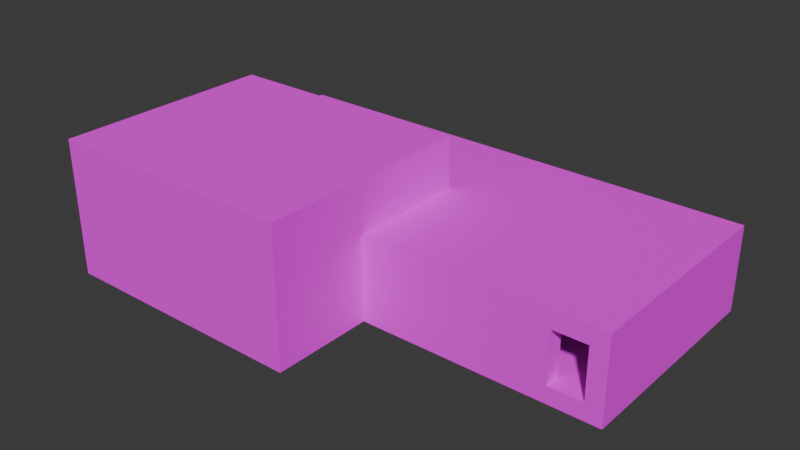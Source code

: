 # Source: test_2.blend  (saved by Blender 5.1.30; exported with 4.5.12 LTS)
import bpy
from mathutils import Matrix  # noqa: F401  (used for matrix-valued properties, if any)

bpy.ops.wm.read_factory_settings(use_empty=True)
scene = bpy.context.scene
scene.name = 'Scene'

# ---- collections
col_collection = bpy.data.collections.new('Collection'); scene.collection.children.link(col_collection)

# ---- images (referenced by path relative to the original .blend; pixels are not part of the script)
import os
ASSET_DIR = os.environ.get("B2B_ASSET_DIR", "")  # directory of the original .blend (textures are referenced by path, not embedded)
HERE = os.path.dirname(os.path.abspath(__file__))  # packed textures are extracted next to this script under _unpacked/

def load_image(name, relpath, width, height, colorspace="sRGB"):
    """Load a texture the original file referenced (path relative to the .blend, or extracted next to this script)."""
    p = next((c for c in (os.path.join(HERE, relpath), os.path.join(ASSET_DIR, relpath)) if relpath and os.path.exists(c)), "")
    if p:
        img = bpy.data.images.load(p, check_existing=True)
        img.name = name
    else:  # same state as the original file: an image datablock whose file is absent (Cycles renders it pink)
        img = bpy.data.images.new(name, width, height)
        img.source = "FILE"
        img.filepath = "//" + (relpath or name)
    img.colorspace_settings.name = colorspace
    return img
img_test_png = load_image('test.png', 'test.png', 1024, 1024, 'sRGB')

# ---- materials (node trees are filled in below, after node groups)
mat_test = bpy.data.materials.new('test')
mat_test.alpha_threshold = 0.0
mat_test.use_backface_culling = True
mat_test.use_backface_culling_lightprobe_volume = False
mat_test.roughness = 0.5
mat_test.line_color = (0.0, 0.0, 0.0, 1.0)

# ---- material node trees
mat_test.use_nodes = True; mat_test.node_tree.nodes.clear()
_N = mat_test.node_tree.nodes; _L = mat_test.node_tree.links
n0 = _N.new('ShaderNodeOutputMaterial'); n0.name = 'Material Output'; n0.location = (200, 100)
n1 = _N.new('ShaderNodeBsdfPrincipled'); n1.name = 'Principled BSDF'; n1.location = (-200, 100)
n1.inputs[2].default_value = 1.0
n2 = _N.new('ShaderNodeTexImage'); n2.name = 'Image Texture'; n2.location = (-490, 80)
n2.image = img_test_png
n2.interpolation = 'Closest'
_L.new(n1.outputs[0], n0.inputs[0])
_L.new(n2.outputs[0], n1.inputs[0])
n0.is_active_output = True

# ---- world
world_world = bpy.data.worlds.new('World'); scene.world = world_world
world_world.use_nodes = True; world_world.node_tree.nodes.clear()
_N = world_world.node_tree.nodes; _L = world_world.node_tree.links
n0 = _N.new('ShaderNodeOutputWorld'); n0.name = 'World Output'; n0.location = (200, 100)
n1 = _N.new('ShaderNodeBackground'); n1.name = 'Background'; n1.location = (-200, 100)
n1.inputs[0].default_value = (0.05088, 0.05088, 0.05088, 1.0)
_L.new(n1.outputs[0], n0.inputs[0])
n0.is_active_output = True
world_world.color = (0.05088, 0.05088, 0.05088)
world_world.sun_shadow_jitter_overblur = 0.0

# ---- meshes
me_cube = bpy.data.meshes.new('Cube')
me_cube.from_pydata([(11.0, 11.0, 0.0), (11.0, 11.0, -2.0), (11.0, -11.0, 0.0), (11.0, -11.0, -2.0), (-17.0, 11.0, 0.0), (-17.0, 11.0, -2.0), (-17.0, -11.0, 0.0), (-17.0, -11.0, -2.0)], [], [(0, 4, 6, 2), (3, 2, 6, 7), (7, 6, 4, 5), (5, 1, 3, 7), (1, 0, 2, 3), (5, 4, 0, 1)])
_uv = me_cube.uv_layers.new(name='UVMap')
_uv.uv.foreach_set('vector', [6.0, 6.0, -8.0, 6.0, -8.0, -5.0, 6.0, -5.0, 6.0, 0.0, 6.0, 1.0, -8.0, 1.0, -8.0, 0.0, -5.0, 0.0, -5.0, 1.0, 6.0, 1.0, 6.0, 0.0, -8.0, 6.0, 6.0, 6.0, 6.0, -5.0, -8.0, -5.0, 6.0, 0.0, 6.0, 1.0, -5.0, 1.0, -5.0, 0.0, -8.0, 0.0, -8.0, 1.0, 6.0, 1.0, 6.0, 0.0])
me_cube.materials.append(mat_test)
me_cube.use_mirror_vertex_groups = False
me_cube.update()
me_cube_005 = bpy.data.meshes.new('Cube.005')
me_cube_005.from_pydata([(13.0, -9.0, 14.0), (13.0, -9.0, -2.0), (13.0, -11.0, 14.0), (13.0, -11.0, -2.0), (-11.0, -9.0, 14.0), (-11.0, -9.0, -2.0), (-11.0, -11.0, 14.0), (-11.0, -11.0, -2.0), (13.0, -33.0, 14.0), (13.0, -33.0, -2.0), (13.0, -35.0, 14.0), (13.0, -35.0, -2.0), (-17.0, -33.0, 14.0), (-17.0, -33.0, -2.0), (-17.0, -35.0, 14.0), (-17.0, -35.0, -2.0)], [], [(0, 4, 6, 2), (3, 2, 6, 7), (7, 6, 4, 5), (5, 1, 3, 7), (1, 0, 2, 3), (5, 4, 0, 1), (8, 12, 14, 10), (11, 10, 14, 15), (15, 14, 12, 13), (13, 9, 11, 15), (9, 8, 10, 11), (13, 12, 8, 9)])
_uv = me_cube_005.uv_layers.new(name='UVMap')
_uv.uv.foreach_set('vector', [7.0, -4.0, -5.0, -4.0, -5.0, -5.0, 7.0, -5.0, 7.0, 0.0, 7.0, 8.0, -5.0, 8.0, -5.0, 0.0, -5.0, 0.0, -5.0, 8.0, -4.0, 8.0, -4.0, 0.0, -5.0, -4.0, 7.0, -4.0, 7.0, -5.0, -5.0, -5.0, -4.0, 0.0, -4.0, 8.0, -5.0, 8.0, -5.0, 0.0, -5.0, 0.0, -5.0, 8.0, 7.0, 8.0, 7.0, 0.0, 7.0, -16.0, -8.0, -16.0, -8.0, -17.0, 7.0, -17.0, 7.0, 6.271e-08, 7.0, 8.0, -8.0, 8.0, -8.0, -1.192e-07, -17.0, 0.0, -17.0, 8.0, -16.0, 8.0, -16.0, 0.0, -8.0, -16.0, 7.0, -16.0, 7.0, -17.0, -8.0, -17.0, -16.0, 0.0, -16.0, 8.0, -17.0, 8.0, -17.0, 0.0, -8.0, 0.0, -8.0, 8.0, 7.0, 8.0, 7.0, 0.0])
me_cube_005.materials.append(mat_test)
me_cube_005.use_mirror_vertex_groups = False
me_cube_005.update()
me_cube_006 = bpy.data.meshes.new('Cube.006')
me_cube_006.from_pydata([(13.0, 11.0, -23.0), (13.0, 11.0, -25.0), (13.0, -11.0, -23.0), (13.0, -11.0, -25.0), (-17.0, 11.0, -23.0), (-17.0, 11.0, -25.0), (-17.0, -11.0, -23.0), (-17.0, -11.0, -25.0)], [], [(0, 4, 6, 2), (3, 2, 6, 7), (7, 6, 4, 5), (5, 1, 3, 7), (1, 0, 2, 3), (5, 4, 0, 1)])
_uv = me_cube_006.uv_layers.new(name='UVMap')
_uv.uv.foreach_set('vector', [7.0, 6.0, -8.0, 6.0, -8.0, -5.0, 7.0, -5.0, 7.0, -11.5, 7.0, -10.5, -8.0, -10.5, -8.0, -11.5, -5.0, -11.5, -5.0, -10.5, 6.0, -10.5, 6.0, -11.5, -8.0, 6.0, 7.0, 6.0, 7.0, -5.0, -8.0, -5.0, 6.0, -11.5, 6.0, -10.5, -5.0, -10.5, -5.0, -11.5, -8.0, -11.5, -8.0, -10.5, 7.0, -10.5, 7.0, -11.5])
me_cube_006.materials.append(mat_test)
me_cube_006.use_mirror_vertex_groups = False
me_cube_006.update()
me_cube_007 = bpy.data.meshes.new('Cube.007')
me_cube_007.from_pydata([(-9.0, 11.0, 12.0), (-9.0, 11.0, -2.0), (-9.0, -11.0, 12.0), (-9.0, -11.0, -2.0), (-11.0, 11.0, 12.0), (-11.0, 11.0, -2.0), (-11.0, -11.0, 12.0), (-11.0, -11.0, -2.0), (-37.0, 11.0, 12.0), (-37.0, 11.0, -2.0), (-37.0, -11.0, 12.0), (-37.0, -11.0, -2.0), (-39.0, 11.0, 12.0), (-39.0, 11.0, -2.0), (-39.0, -11.0, 12.0), (-39.0, -11.0, -2.0)], [], [(0, 4, 6, 2), (3, 2, 6, 7), (7, 6, 4, 5), (5, 1, 3, 7), (1, 0, 2, 3), (5, 4, 0, 1), (8, 12, 14, 10), (11, 10, 14, 15), (15, 14, 12, 13), (13, 9, 11, 15), (9, 8, 10, 11), (13, 12, 8, 9)])
_uv = me_cube_007.uv_layers.new(name='UVMap')
_uv.uv.foreach_set('vector', [-4.0, 6.0, -5.0, 6.0, -5.0, -5.0, -4.0, -5.0, -4.0, 0.0, -4.0, 7.0, -5.0, 7.0, -5.0, 0.0, -5.0, 0.0, -5.0, 7.0, 6.0, 7.0, 6.0, 0.0, -5.0, 6.0, -4.0, 6.0, -4.0, -5.0, -5.0, -5.0, 6.0, 0.0, 6.0, 7.0, -5.0, 7.0, -5.0, 0.0, -5.0, 0.0, -5.0, 7.0, -4.0, 7.0, -4.0, 0.0, -18.0, 6.0, -19.0, 6.0, -19.0, -5.0, -18.0, -5.0, -18.0, 0.0, -18.0, 7.0, -19.0, 7.0, -19.0, 0.0, -5.0, 0.0, -5.0, 7.0, 6.0, 7.0, 6.0, 0.0, -19.0, 6.0, -18.0, 6.0, -18.0, -5.0, -19.0, -5.0, 6.0, 0.0, 6.0, 7.0, -5.0, 7.0, -5.0, 0.0, -19.0, 0.0, -19.0, 7.0, -18.0, 7.0, -18.0, 0.0])
me_cube_007.materials.append(mat_test)
me_cube_007.use_mirror_vertex_groups = False
me_cube_007.update()
me_cube_003 = bpy.data.meshes.new('Cube.003')
me_cube_003.from_pydata([(11.0, -9.0, -8.0), (11.0, -9.0, -18.0), (11.0, -11.0, -8.0), (11.0, -11.0, -18.0), (5.0, -9.0, -8.0), (5.0, -9.0, -18.0), (5.0, -11.0, -8.0), (5.0, -11.0, -18.0)], [], [(0, 4, 6, 2), (3, 2, 6, 7), (7, 6, 4, 5), (5, 1, 3, 7), (1, 0, 2, 3), (5, 4, 0, 1)])
_uv = me_cube_003.uv_layers.new(name='UVMap')
_uv.uv.foreach_set('vector', [6.0, -4.0, 3.0, -4.0, 3.0, -5.0, 6.0, -5.0, 6.0, -8.0, 6.0, -3.0, 3.0, -3.0, 3.0, -8.0, -5.0, -8.0, -5.0, -3.0, -4.0, -3.0, -4.0, -8.0, 3.0, -4.0, 6.0, -4.0, 6.0, -5.0, 3.0, -5.0, -4.0, -8.0, -4.0, -3.0, -5.0, -3.0, -5.0, -8.0, 3.0, -8.0, 3.0, -3.0, 6.0, -3.0, 6.0, -8.0])
me_cube_003.materials.append(mat_test)
me_cube_003.use_mirror_vertex_groups = False
me_cube_003.update()
me_cube_008 = bpy.data.meshes.new('Cube.008')
me_cube_008.from_pydata([(11.0, -9.0, 0.0), (11.0, -9.0, -4.0), (11.0, -11.0, 0.0), (11.0, -11.0, -4.0), (9.0, -9.0, 0.0), (9.0, -9.0, -4.0), (9.0, -11.0, 0.0), (9.0, -11.0, -4.0), (9.0, -9.0, -6.0), (9.0, -11.0, -6.0), (11.0, -9.0, -6.0), (11.0, -11.0, -6.0), (15.0, -11.0, -4.0), (15.0, -9.0, -4.0), (15.0, -11.0, -6.0), (15.0, -9.0, -6.0)], [], [(0, 4, 6, 2), (3, 2, 6, 7), (7, 6, 4, 5), (5, 1, 10, 8), (1, 0, 2, 3), (5, 4, 0, 1), (8, 10, 11, 9), (3, 7, 9, 11), (7, 5, 8, 9), (3, 11, 14, 12), (13, 12, 14, 15), (11, 10, 15, 14), (1, 3, 12, 13), (10, 1, 13, 15)])
me_cube_008.polygons.foreach_set('use_smooth', [True] * 14)
_uv = me_cube_008.uv_layers.new(name='UVMap')
_uv.uv.foreach_set('vector', [1.0, 1.562, 0.0, 1.562, 0.0, 0.5625, 1.0, 0.5625, 1.0, 1.0, 1.0, 3.0, 0.0, 3.0, 0.0, 1.0, 0.5625, 1.0, 0.5625, 3.0, 1.562, 3.0, 1.562, 1.0, 0.0, 1.0, 1.0, 1.0, 1.0, 0.0, 0.0, 0.0, 1.5, 1.0, 1.5, 3.0, 0.5, 3.0, 0.5, 1.0, 0.0, 1.0, 0.0, 3.0, 1.0, 3.0, 1.0, 1.0, 0.0, 1.562, 1.0, 1.562, 1.0, 0.5625, 0.0, 0.5625, 1.0, 1.0, 0.0, 1.0, 0.0, 0.0, 1.0, 0.0, 0.5625, 1.0, 1.562, 1.0, 1.562, 0.0, 0.5625, 0.0, 1.0, 1.0, 1.0, 0.0, 3.0, 0.0, 3.0, 1.0, 1.562, 1.0, 0.5625, 1.0, 0.5625, 0.0, 1.562, 0.0, 1.0, 0.5625, 1.0, 1.562, 3.0, 1.562, 3.0, 0.5625, 1.0, 1.0, 1.0, 0.0, 3.0, 0.0, 3.0, 1.0, 1.0, 0.0, 1.0, 1.0, 3.0, 1.0, 3.0, 0.0])
me_cube_008.materials.append(mat_test)
me_cube_008.use_mirror_vertex_groups = False
me_cube_008.update()
me_cube_010 = bpy.data.meshes.new('Cube.010')
me_cube_010.from_pydata([(13.0, 3.0, 8.0), (13.0, 3.0, -2.0), (13.0, 1.0, 8.0), (13.0, 1.0, -2.0), (-17.0, 3.0, 8.0), (-17.0, 3.0, -2.0), (-17.0, 1.0, 8.0), (-17.0, 1.0, -2.0)], [], [(0, 4, 6, 2), (3, 2, 6, 7), (7, 6, 4, 5), (5, 1, 3, 7), (1, 0, 2, 3), (5, 4, 0, 1)])
_uv = me_cube_010.uv_layers.new(name='UVMap')
_uv.uv.foreach_set('vector', [7.0, 2.0, -8.0, 2.0, -8.0, 1.0, 7.0, 1.0, 7.0, 6.271e-08, 7.0, 5.0, -8.0, 5.0, -8.0, -1.192e-07, 1.0, 6.104e-05, 1.0, 5.0, 2.0, 5.0, 2.0, 6.104e-05, -8.0, 2.0, 7.0, 2.0, 7.0, 1.0, -8.0, 1.0, 2.0, 8.392e-05, 2.0, 5.0, 1.0, 5.0, 1.0, 8.392e-05, -8.0, 0.0, -8.0, 5.0, 7.0, 5.0, 7.0, 0.0])
me_cube_010.materials.append(mat_test)
me_cube_010.use_mirror_vertex_groups = False
me_cube_010.update()
me_cube_011 = bpy.data.meshes.new('Cube.011')
me_cube_011.from_pydata([(13.0, 11.0, 0.0), (13.0, 11.0, -2.0), (13.0, 1.0, 0.0), (13.0, 1.0, -2.0), (-17.0, 11.0, 0.0), (-17.0, 11.0, -2.0), (-17.0, 1.0, 0.0), (-17.0, 1.0, -2.0)], [], [(0, 4, 6, 2), (3, 2, 6, 7), (7, 6, 4, 5), (5, 1, 3, 7), (1, 0, 2, 3), (5, 4, 0, 1)])
_uv = me_cube_011.uv_layers.new(name='UVMap')
_uv.uv.foreach_set('vector', [7.0, 6.0, -8.0, 6.0, -8.0, 1.0, 7.0, 1.0, 7.0, 7.451e-09, 7.0, 1.0, -8.0, 1.0, -8.0, 0.0, 1.0, 0.0, 1.0, 1.0, 6.0, 1.0, 6.0, 0.0, -8.0, 6.0, 7.0, 6.0, 7.0, 1.0, -8.0, 1.0, 6.0, 0.0, 6.0, 1.0, 1.0, 1.0, 1.0, 0.0, -8.0, 0.0, -8.0, 1.0, 7.0, 1.0, 7.0, 7.451e-09])
me_cube_011.materials.append(mat_test)
me_cube_011.use_mirror_vertex_groups = False
me_cube_011.update()
me_cube_012 = bpy.data.meshes.new('Cube.012')
me_cube_012.from_pydata([(13.0, 11.0, -23.0), (13.0, 11.0, -25.0), (13.0, 1.0, -23.0), (13.0, 1.0, -25.0), (-17.0, 11.0, -23.0), (-17.0, 11.0, -25.0), (-17.0, 1.0, -23.0), (-17.0, 1.0, -25.0)], [], [(0, 4, 6, 2), (3, 2, 6, 7), (7, 6, 4, 5), (5, 1, 3, 7), (1, 0, 2, 3), (5, 4, 0, 1)])
_uv = me_cube_012.uv_layers.new(name='UVMap')
_uv.uv.foreach_set('vector', [7.0, 6.0, -8.0, 6.0, -8.0, 1.0, 7.0, 1.0, 7.0, -11.5, 7.0, -10.5, -8.0, -10.5, -8.0, -11.5, 1.0, -11.5, 1.0, -10.5, 6.0, -10.5, 6.0, -11.5, -8.0, 6.0, 7.0, 6.0, 7.0, 1.0, -8.0, 1.0, 6.0, -11.5, 6.0, -10.5, 1.0, -10.5, 1.0, -11.5, -8.0, -11.5, -8.0, -10.5, 7.0, -10.5, 7.0, -11.5])
me_cube_012.materials.append(mat_test)
me_cube_012.use_mirror_vertex_groups = False
me_cube_012.update()
me_cube_013 = bpy.data.meshes.new('Cube.013')
me_cube_013.from_pydata([(-40.0, 11.0, 6.0), (-40.0, 11.0, 0.0), (-40.0, 1.0, 6.0), (-40.0, 1.0, 0.0), (-42.0, 11.0, 6.0), (-42.0, 11.0, 0.0), (-42.0, 1.0, 6.0), (-42.0, 1.0, 0.0)], [], [(0, 4, 6, 2), (3, 2, 6, 7), (7, 6, 4, 5), (5, 1, 3, 7), (1, 0, 2, 3), (5, 4, 0, 1)])
_uv = me_cube_013.uv_layers.new(name='UVMap')
_uv.uv.foreach_set('vector', [-19.5, 6.0, -20.5, 6.0, -20.5, 1.0, -19.5, 1.0, -19.5, 1.0, -19.5, 4.0, -20.5, 4.0, -20.5, 1.0, 1.0, 1.0, 1.0, 4.0, 6.0, 4.0, 6.0, 1.0, -20.5, 6.0, -19.5, 6.0, -19.5, 1.0, -20.5, 1.0, 6.0, 1.0, 6.0, 4.0, 1.0, 4.0, 1.0, 1.0, -20.5, 1.0, -20.5, 4.0, -19.5, 4.0, -19.5, 1.0])
me_cube_013.materials.append(mat_test)
me_cube_013.use_mirror_vertex_groups = False
me_cube_013.update()
me_cube_045 = bpy.data.meshes.new('Cube.045')
me_cube_045.from_pydata([(11.0, 25.0, 0.0), (11.0, 25.0, -2.0), (11.0, -1.0, 0.0), (11.0, -1.0, -2.0), (-17.0, 25.0, 0.0), (-17.0, 25.0, -2.0), (-17.0, -1.0, 0.0), (-17.0, -1.0, -2.0), (11.0, 25.0, 8.0), (11.0, 25.0, 6.0), (11.0, -1.0, 8.0), (11.0, -1.0, 6.0), (-17.0, 25.0, 8.0), (-17.0, 25.0, 6.0), (-17.0, -1.0, 8.0), (-17.0, -1.0, 6.0)], [], [(0, 4, 6, 2), (3, 2, 6, 7), (7, 6, 4, 5), (5, 1, 3, 7), (1, 0, 2, 3), (5, 4, 0, 1), (8, 12, 14, 10), (11, 10, 14, 15), (15, 14, 12, 13), (13, 9, 11, 15), (9, 8, 10, 11), (13, 12, 8, 9)])
_uv = me_cube_045.uv_layers.new(name='UVMap')
_uv.uv.foreach_set('vector', [6.0, 13.0, -8.0, 13.0, -8.0, 7.153e-07, 6.0, 7.153e-07, 6.0, 0.0, 6.0, 1.0, -8.0, 1.0, -8.0, 0.0, 0.0, 0.0, 0.0, 1.0, 13.0, 1.0, 13.0, 0.0, -8.0, 13.0, 6.0, 13.0, 6.0, 7.153e-07, -8.0, 7.153e-07, 13.0, 0.0, 13.0, 1.0, 4.768e-07, 1.0, 4.768e-07, 0.0, -8.0, 0.0, -8.0, 1.0, 6.0, 1.0, 6.0, 0.0, 6.0, 13.0, -8.0, 13.0, -8.0, 4.098e-07, 6.0, 5.423e-07, 6.0, 4.0, 6.0, 5.0, -8.0, 5.0, -8.0, 4.0, -2.459e-07, 4.0, 0.0, 5.0, 13.0, 5.0, 13.0, 4.0, -8.0, 13.0, 6.0, 13.0, 6.0, 3.444e-07, -8.0, 5.96e-07, 13.0, 4.0, 13.0, 5.0, 5.588e-07, 5.0, 2.384e-07, 4.0, -8.0, 4.0, -8.0, 5.0, 6.0, 5.0, 6.0, 4.0])
me_cube_045.materials.append(mat_test)
me_cube_045.use_mirror_vertex_groups = False
me_cube_045.update()
me_cube_046 = bpy.data.meshes.new('Cube.046')
me_cube_046.from_pydata([(38.0, 23.0, 12.0), (38.0, 23.0, 6.0), (38.0, 21.0, 12.0), (38.0, 21.0, 6.0), (12.0, 23.0, 12.0), (12.0, 23.0, 6.0), (12.0, 21.0, 12.0), (12.0, 21.0, 6.0), (40.0, 23.0, 12.0), (40.0, 23.0, 6.0), (40.0, 21.0, 12.0), (40.0, 21.0, 6.0), (38.0, -3.0, 12.0), (38.0, -3.0, 6.0), (40.0, -3.0, 12.0), (40.0, -3.0, 6.0)], [], [(0, 4, 6, 2), (3, 2, 6, 7), (7, 6, 4, 5), (5, 1, 3, 7), (10, 2, 12, 14), (5, 4, 0, 1), (9, 8, 10, 11), (1, 0, 8, 9), (3, 1, 9, 11), (0, 2, 10, 8), (12, 13, 15, 14), (2, 3, 13, 12), (11, 10, 14, 15), (3, 11, 15, 13)])
_uv = me_cube_046.uv_layers.new(name='UVMap')
_uv.uv.foreach_set('vector', [19.5, 12.0, 6.5, 12.0, 6.5, 11.0, 19.5, 11.0, 19.5, 4.0, 19.5, 7.0, 6.5, 7.0, 6.5, 4.0, 11.0, 4.0, 11.0, 7.0, 12.0, 7.0, 12.0, 4.0, 6.5, 12.0, 19.5, 12.0, 19.5, 11.0, 6.5, 11.0, 20.5, 11.0, 19.5, 11.0, 19.5, -1.0, 20.5, -1.0, 6.5, 4.0, 6.5, 7.0, 19.5, 7.0, 19.5, 4.0, 12.0, 4.0, 12.0, 7.0, 11.0, 7.0, 11.0, 4.0, 19.5, 4.0, 19.5, 7.0, 20.5, 7.0, 20.5, 4.0, 19.5, 11.0, 19.5, 12.0, 20.5, 12.0, 20.5, 11.0, 19.5, 12.0, 19.5, 11.0, 20.5, 11.0, 20.5, 12.0, 19.5, 7.0, 19.5, 4.0, 20.5, 4.0, 20.5, 7.0, 6.5, 2.0, 6.5, -1.0, -5.5, -1.0, -5.5, 2.0, 11.0, 4.0, 11.0, 7.0, -1.0, 7.0, -1.0, 4.0, 19.5, 11.0, 20.5, 11.0, 20.5, -1.0, 19.5, -1.0])
me_cube_046.materials.append(mat_test)
me_cube_046.use_mirror_vertex_groups = False
me_cube_046.update()
me_cube_047 = bpy.data.meshes.new('Cube.047')
me_cube_047.from_pydata([(5.0, 1.0, 6.0), (5.0, 1.0, 0.0), (5.0, -1.0, 6.0), (5.0, -1.0, 0.0), (3.0, 1.0, 6.0), (3.0, 1.0, 0.0), (3.0, -1.0, 6.0), (3.0, -1.0, 0.0), (-17.0, 1.0, 0.0), (-17.0, -1.0, 0.0), (-17.0, -1.0, 6.0), (-17.0, 1.0, 6.0)], [], [(0, 4, 6, 2), (3, 2, 6, 7), (5, 7, 9, 8), (5, 1, 3, 7), (1, 0, 2, 3), (5, 4, 0, 1), (9, 10, 11, 8), (6, 4, 11, 10), (4, 5, 8, 11), (7, 6, 10, 9)])
_uv = me_cube_047.uv_layers.new(name='UVMap')
_uv.uv.foreach_set('vector', [3.0, 1.0, 2.0, 1.0, 2.0, 1.233e-06, 3.0, 1.265e-06, 3.0, 1.0, 3.0, 4.0, 2.0, 4.0, 2.0, 1.0, 2.0, 1.0, 2.0, -3.745e-07, -8.0, 2.98e-07, -8.0, 1.0, 2.0, 1.0, 3.0, 1.0, 3.0, -4.081e-07, 2.0, -3.745e-07, 1.0, 1.0, 1.0, 4.0, -2.46e-06, 4.0, -6.941e-06, 1.0, 2.0, 1.0, 2.0, 4.0, 3.0, 4.0, 3.0, 1.0, -2.384e-06, 1.0, -2.384e-07, 4.0, 1.0, 4.0, 1.0, 1.0, 2.0, 1.233e-06, 2.0, 1.0, -8.0, 1.0, -8.0, 2.093e-06, 2.0, 4.0, 2.0, 1.0, -8.0, 1.0, -8.0, 4.0, 2.0, 1.0, 2.0, 4.0, -8.0, 4.0, -8.0, 1.0])
me_cube_047.materials.append(mat_test)
me_cube_047.use_mirror_vertex_groups = False
me_cube_047.update()
me_cube_048 = bpy.data.meshes.new('Cube.048')
me_cube_048.from_pydata([(-1.0, 7.0, 6.0), (-1.0, 7.0, 0.0), (-1.0, 1.0, 6.0), (-1.0, 1.0, 0.0), (-7.0, 7.0, 0.0), (-7.0, 1.0, 0.0), (-7.0, 1.0, 6.0), (-7.0, 7.0, 6.0)], [], [(1, 3, 5, 4), (1, 0, 2, 3), (5, 6, 7, 4), (2, 0, 7, 6), (0, 1, 4, 7), (3, 2, 6, 5)])
_uv = me_cube_048.uv_layers.new(name='UVMap')
_uv.uv.foreach_set('vector', [-1.907e-06, 4.0, -8.821e-06, 1.0, -3.0, 1.0, -3.0, 4.0, 4.0, 1.0, 4.0, 4.0, 1.0, 4.0, 1.0, 1.0, 1.0, 1.0, 1.0, 4.0, 4.0, 4.0, 4.0, 1.0, -4.172e-06, 1.0, -8.583e-06, 4.0, -3.0, 4.0, -3.0, 1.0, -1.287e-05, 4.0, -1.717e-05, 1.0, -3.0, 1.0, -3.0, 4.0, -9.537e-06, 1.0, -1.073e-05, 4.0, -3.0, 4.0, -3.0, 1.0])
me_cube_048.materials.append(mat_test)
me_cube_048.use_mirror_vertex_groups = False
me_cube_048.update()
arm_metarig = bpy.data.armatures.new('metarig')  # bones are not reproduced

# ---- objects
ob_cube_col = bpy.data.objects.new('Cube-col', me_cube)
ob_metarig = bpy.data.objects.new('metarig', arm_metarig)
ob_cube_col_005 = bpy.data.objects.new('Cube-col.005', me_cube_005)
ob_cube_col_006 = bpy.data.objects.new('Cube-col.006', me_cube_006)
ob_cube_col_007 = bpy.data.objects.new('Cube-col.007', me_cube_007)
ob_cube_col_001 = bpy.data.objects.new('Cube-col.001', me_cube_003)
ob_cube_col_002 = bpy.data.objects.new('Cube-col.002', me_cube_008)
ob_cube_col_003 = bpy.data.objects.new('Cube-col.003', me_cube_010)
ob_cube_col_004 = bpy.data.objects.new('Cube-col.004', me_cube_011)
ob_cube_col_008 = bpy.data.objects.new('Cube-col.008', me_cube_012)
ob_cube_col_009 = bpy.data.objects.new('Cube-col.009', me_cube_013)
ob_cube_col_010 = bpy.data.objects.new('Cube-col.010', me_cube_045)
ob_cube_col_011 = bpy.data.objects.new('Cube-col.011', me_cube_046)
ob_cube_col_012 = bpy.data.objects.new('Cube-col.012', me_cube_047)
ob_cube_col_013 = bpy.data.objects.new('Cube-col.013', me_cube_048)

# ---- transforms, parenting, visibility, modifiers, constraints
ob_cube_col.location = (0.0, 0.0, 0.0)
ob_cube_col.lock_rotations_4d = False
ob_cube_col.empty_display_type = 'ARROWS'
ob_cube_col.lineart.crease_threshold = 0.0
ob_metarig.location = (0.0, 0.0, 0.0)
ob_cube_col_005.location = (0.0, 22.0, 0.0)
ob_cube_col_005.lock_rotations_4d = False
ob_cube_col_005.empty_display_type = 'ARROWS'
ob_cube_col_005.lineart.crease_threshold = 0.0
ob_cube_col_006.location = (0.0, 0.0, 37.0)
ob_cube_col_006.lock_rotations_4d = False
ob_cube_col_006.empty_display_type = 'ARROWS'
ob_cube_col_006.lineart.crease_threshold = 0.0
ob_cube_col_007.location = (22.0, 0.0, 0.0)
ob_cube_col_007.lock_rotations_4d = False
ob_cube_col_007.empty_display_type = 'ARROWS'
ob_cube_col_007.lineart.crease_threshold = 0.0
ob_cube_col_001.location = (-22.0, 22.0, 22.0)
ob_cube_col_001.lock_rotations_4d = False
ob_cube_col_001.empty_display_type = 'ARROWS'
ob_cube_col_001.lineart.crease_threshold = 0.0
ob_cube_col_002.location = (-26.0, 22.0, 4.0)
ob_cube_col_002.lock_rotations_4d = False
ob_cube_col_002.empty_display_type = 'ARROWS'
ob_cube_col_002.lineart.crease_threshold = 0.0
ob_cube_col_003.location = (0.0, 22.0, 0.0)
ob_cube_col_003.lock_rotations_4d = False
ob_cube_col_003.empty_display_type = 'ARROWS'
ob_cube_col_003.lineart.crease_threshold = 0.0
ob_cube_col_004.location = (0.0, 12.0, 0.0)
ob_cube_col_004.lock_rotations_4d = False
ob_cube_col_004.empty_display_type = 'ARROWS'
ob_cube_col_004.lineart.crease_threshold = 0.0
ob_cube_col_008.location = (0.0, 12.0, 31.0)
ob_cube_col_008.lock_rotations_4d = False
ob_cube_col_008.empty_display_type = 'ARROWS'
ob_cube_col_008.lineart.crease_threshold = 0.0
ob_cube_col_009.location = (25.0, 12.0, 0.0)
ob_cube_col_009.lock_rotations_4d = False
ob_cube_col_009.empty_display_type = 'ARROWS'
ob_cube_col_009.lineart.crease_threshold = 0.0
ob_cube_col_010.location = (30.0, 0.0, 0.0)
ob_cube_col_010.lock_rotations_4d = False
ob_cube_col_010.empty_display_type = 'ARROWS'
ob_cube_col_010.lineart.crease_threshold = 0.0
ob_cube_col_011.location = (1.0, 2.0, -6.0)
ob_cube_col_011.lock_rotations_4d = False
ob_cube_col_011.empty_display_type = 'ARROWS'
ob_cube_col_011.lineart.crease_threshold = 0.0
ob_cube_col_012.location = (30.0, 0.0, 0.0)
ob_cube_col_012.lock_rotations_4d = False
ob_cube_col_012.empty_display_type = 'ARROWS'
ob_cube_col_012.lineart.crease_threshold = 0.0
ob_cube_col_013.location = (30.0, 8.0, 0.0)
ob_cube_col_013.lock_rotations_4d = False
ob_cube_col_013.empty_display_type = 'ARROWS'
ob_cube_col_013.lineart.crease_threshold = 0.0

# ---- collection membership
col_collection.objects.link(ob_cube_col)
col_collection.objects.link(ob_metarig)
col_collection.objects.link(ob_cube_col_005)
col_collection.objects.link(ob_cube_col_006)
col_collection.objects.link(ob_cube_col_007)
col_collection.objects.link(ob_cube_col_001)
col_collection.objects.link(ob_cube_col_002)
col_collection.objects.link(ob_cube_col_003)
col_collection.objects.link(ob_cube_col_004)
col_collection.objects.link(ob_cube_col_008)
col_collection.objects.link(ob_cube_col_009)
col_collection.objects.link(ob_cube_col_010)
col_collection.objects.link(ob_cube_col_011)
col_collection.objects.link(ob_cube_col_012)
col_collection.objects.link(ob_cube_col_013)

# ---- scene / render settings (as saved in the file)
scene.frame_start = 1; scene.frame_end = 250; scene.frame_set(1)
scene.render.engine = 'BLENDER_EEVEE_NEXT'
scene.render.bake_bias = 0.0
scene.render.bake_samples = 0
scene.cycles.sampling_pattern = 'TABULATED_SOBOL'
scene.eevee.use_volume_custom_range = False
bpy.context.view_layer.update()

# ---- added for rendering (the .blend has no active camera and no usable light): camera, sun
cam_auto = bpy.data.cameras.new('AutoCamera')
cam_auto.lens = 50.0
cam_auto.sensor_width = 36.0
cam_auto.clip_end = 1155.5
ob_auto_camera = bpy.data.objects.new('AutoCamera', cam_auto)
scene.collection.objects.link(ob_auto_camera)
ob_auto_camera.location = (77.8406, -73.0088, 58.6725)
ob_auto_camera.rotation_euler = (1.09748, -7.21219e-08, 0.694738)
scene.camera = ob_auto_camera
light_auto_sun = bpy.data.lights.new('AutoSun', 'SUN')
light_auto_sun.energy = 3.0
light_auto_sun.angle = 0.0523599
ob_auto_sun = bpy.data.objects.new('AutoSun', light_auto_sun)
scene.collection.objects.link(ob_auto_sun)
ob_auto_sun.rotation_euler = (0.872665, 0.174533, 0.523599)
bpy.context.view_layer.update()
